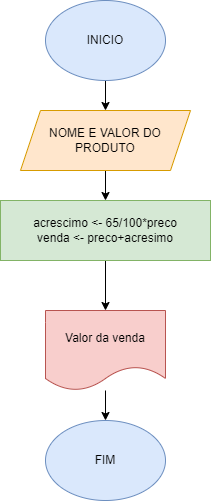

The diagram above was exported from draw.io. Its source (the exported page's mxGraphModel, read from the mxfile embedded in the PNG):
<mxGraphModel dx="880" dy="484" grid="1" gridSize="10" guides="1" tooltips="1" connect="1" arrows="1" fold="1" page="1" pageScale="1" pageWidth="827" pageHeight="1169" math="0" shadow="0">
  <root>
    <mxCell id="0" />
    <mxCell id="1" parent="0" />
    <mxCell id="A22VmkRjYO_9ViyGOW9Y-3" value="" style="edgeStyle=orthogonalEdgeStyle;rounded=0;orthogonalLoop=1;jettySize=auto;html=1;" parent="1" source="Fo7lWwcIvB9GQkNsCes2-1" target="Fo7lWwcIvB9GQkNsCes2-2" edge="1">
      <mxGeometry relative="1" as="geometry" />
    </mxCell>
    <mxCell id="Fo7lWwcIvB9GQkNsCes2-1" value="INICIO" style="ellipse;whiteSpace=wrap;html=1;fillColor=#dae8fc;strokeColor=#6c8ebf;" parent="1" vertex="1">
      <mxGeometry x="354" y="110" width="120" height="80" as="geometry" />
    </mxCell>
    <mxCell id="A22VmkRjYO_9ViyGOW9Y-4" value="" style="edgeStyle=orthogonalEdgeStyle;rounded=0;orthogonalLoop=1;jettySize=auto;html=1;" parent="1" source="Fo7lWwcIvB9GQkNsCes2-2" target="A22VmkRjYO_9ViyGOW9Y-1" edge="1">
      <mxGeometry relative="1" as="geometry" />
    </mxCell>
    <mxCell id="Fo7lWwcIvB9GQkNsCes2-2" value="NOME E VALOR DO PRODUTO" style="shape=parallelogram;perimeter=parallelogramPerimeter;whiteSpace=wrap;html=1;fixedSize=1;fillColor=#ffe6cc;strokeColor=#d79b00;" parent="1" vertex="1">
      <mxGeometry x="329" y="220" width="170" height="60" as="geometry" />
    </mxCell>
    <mxCell id="A22VmkRjYO_9ViyGOW9Y-5" value="" style="edgeStyle=orthogonalEdgeStyle;rounded=0;orthogonalLoop=1;jettySize=auto;html=1;" parent="1" source="A22VmkRjYO_9ViyGOW9Y-1" target="A22VmkRjYO_9ViyGOW9Y-2" edge="1">
      <mxGeometry relative="1" as="geometry" />
    </mxCell>
    <mxCell id="A22VmkRjYO_9ViyGOW9Y-1" value="acrescimo &amp;lt;- 65/100*preco&lt;br&gt;venda &amp;lt;- preco+acresimo" style="rounded=0;whiteSpace=wrap;html=1;fillColor=#d5e8d4;strokeColor=#82b366;" parent="1" vertex="1">
      <mxGeometry x="309" y="310" width="210" height="60" as="geometry" />
    </mxCell>
    <mxCell id="A22VmkRjYO_9ViyGOW9Y-7" value="" style="edgeStyle=orthogonalEdgeStyle;rounded=0;orthogonalLoop=1;jettySize=auto;html=1;" parent="1" source="A22VmkRjYO_9ViyGOW9Y-2" target="A22VmkRjYO_9ViyGOW9Y-6" edge="1">
      <mxGeometry relative="1" as="geometry" />
    </mxCell>
    <mxCell id="A22VmkRjYO_9ViyGOW9Y-2" value="Valor da venda" style="shape=document;whiteSpace=wrap;html=1;boundedLbl=1;fillColor=#f8cecc;strokeColor=#b85450;" parent="1" vertex="1">
      <mxGeometry x="354" y="420" width="120" height="80" as="geometry" />
    </mxCell>
    <mxCell id="A22VmkRjYO_9ViyGOW9Y-6" value="FIM" style="ellipse;whiteSpace=wrap;html=1;fillColor=#dae8fc;strokeColor=#6c8ebf;" parent="1" vertex="1">
      <mxGeometry x="354" y="530" width="120" height="80" as="geometry" />
    </mxCell>
  </root>
</mxGraphModel>